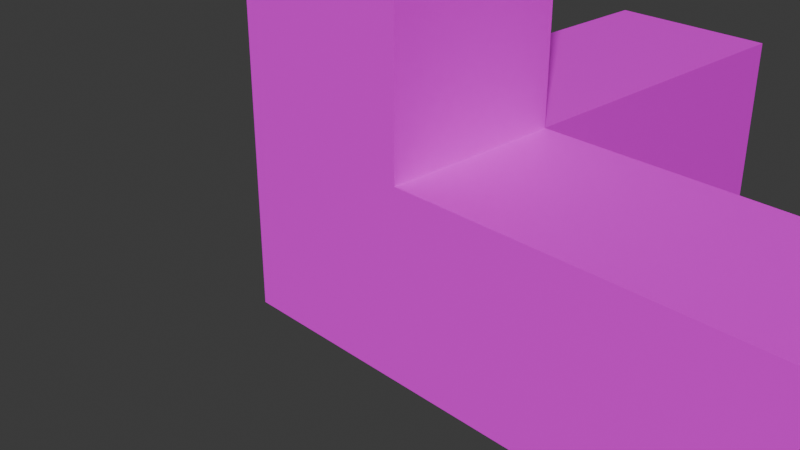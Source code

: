 # Source: axisPlus.blend  (saved by Blender 4.1.24; exported with 4.5.12 LTS)
import bpy
from mathutils import Matrix  # noqa: F401  (used for matrix-valued properties, if any)

bpy.ops.wm.read_factory_settings(use_empty=True)
scene = bpy.context.scene
scene.name = 'Scene'

# ---- collections
col_collection = bpy.data.collections.new('Collection'); scene.collection.children.link(col_collection)

# ---- images (referenced by path relative to the original .blend; pixels are not part of the script)
import os
ASSET_DIR = os.environ.get("B2B_ASSET_DIR", "")  # directory of the original .blend (textures are referenced by path, not embedded)
HERE = os.path.dirname(os.path.abspath(__file__))  # packed textures are extracted next to this script under _unpacked/

def load_image(name, relpath, width, height, colorspace="sRGB"):
    """Load a texture the original file referenced (path relative to the .blend, or extracted next to this script)."""
    p = next((c for c in (os.path.join(HERE, relpath), os.path.join(ASSET_DIR, relpath)) if relpath and os.path.exists(c)), "")
    if p:
        img = bpy.data.images.load(p, check_existing=True)
        img.name = name
    else:  # same state as the original file: an image datablock whose file is absent (Cycles renders it pink)
        img = bpy.data.images.new(name, width, height)
        img.source = "FILE"
        img.filepath = "//" + (relpath or name)
    img.colorspace_settings.name = colorspace
    return img
img_balltexture_png = load_image('ballTexture.png', 'ballTexture.png', 1024, 1024, 'sRGB')
img_uvchecker_png = load_image('uvChecker.png', 'uvChecker.png', 1024, 1024, 'sRGB')
img_axisplus_png = load_image('axisPlus.png', 'axisPlus.png', 1024, 1024, 'sRGB')

# ---- materials (node trees are filled in below, after node groups)
mat_material_0 = bpy.data.materials.new('Material_0')
mat_material_0.alpha_threshold = 0.05
mat_material_0.use_transparent_shadow = False
mat_material_001 = bpy.data.materials.new('Material.001')
mat_material_001.use_transparent_shadow = False
mat_x = bpy.data.materials.new('マテリアル')
mat_x.use_transparent_shadow = False

# ---- material node trees
mat_material_0.use_nodes = True; mat_material_0.node_tree.nodes.clear()
_N = mat_material_0.node_tree.nodes; _L = mat_material_0.node_tree.links
n0 = _N.new('ShaderNodeBsdfPrincipled'); n0.name = 'プリンシプルBSDF'; n0.location = (10, 300)
n0.inputs[2].default_value = 1.0
n0.inputs[20].default_value = 0.0
n1 = _N.new('ShaderNodeOutputMaterial'); n1.name = 'マテリアル出力'; n1.location = (300, 300)
n2 = _N.new('ShaderNodeTexImage'); n2.name = '画像テクスチャ'; n2.location = (-440, 210)
n2.label = 'BASE COLOR'
n2.image = img_balltexture_png
n2.interpolation = 'Closest'
n2.extension = 'EXTEND'
_L.new(n0.outputs[0], n1.inputs[0])
_L.new(n2.outputs[1], n0.inputs[4])
_L.new(n2.outputs[0], n0.inputs[0])
n1.is_active_output = True
mat_material_001.use_nodes = True; mat_material_001.node_tree.nodes.clear()
_N = mat_material_001.node_tree.nodes; _L = mat_material_001.node_tree.links
n0 = _N.new('ShaderNodeBsdfPrincipled'); n0.name = 'Principled BSDF'; n0.location = (10, 300)
n0.distribution = 'GGX'
n0.subsurface_method = 'RANDOM_WALK_SKIN'
n0.inputs[3].default_value = 1.45
n0.inputs[27].default_value = (0.0, 0.0, 0.0, 1.0)
n0.inputs[28].default_value = 1.0
n1 = _N.new('ShaderNodeOutputMaterial'); n1.name = 'Material Output'; n1.location = (300, 300)
n2 = _N.new('ShaderNodeTexImage'); n2.name = 'Image Texture'; n2.location = (-280, 280)
n2.image = img_uvchecker_png
_L.new(n0.outputs[0], n1.inputs[0])
_L.new(n2.outputs[0], n0.inputs[0])
n1.is_active_output = True
mat_x.use_nodes = True; mat_x.node_tree.nodes.clear()
_N = mat_x.node_tree.nodes; _L = mat_x.node_tree.links
n0 = _N.new('ShaderNodeBsdfPrincipled'); n0.name = 'プリンシプルBSDF'; n0.location = (10, 300)
n1 = _N.new('ShaderNodeOutputMaterial'); n1.name = 'マテリアル出力'; n1.location = (300, 300)
n2 = _N.new('ShaderNodeTexImage'); n2.name = '画像テクスチャ'; n2.location = (-280, 275)
n2.image = img_axisplus_png
_L.new(n0.outputs[0], n1.inputs[0])
_L.new(n2.outputs[0], n0.inputs[0])
n1.is_active_output = True

# ---- world
world_world = bpy.data.worlds.new('World'); scene.world = world_world
world_world.use_nodes = True; world_world.node_tree.nodes.clear()
_N = world_world.node_tree.nodes; _L = world_world.node_tree.links
n0 = _N.new('ShaderNodeOutputWorld'); n0.name = 'World Output'; n0.location = (300, 300)
n1 = _N.new('ShaderNodeBackground'); n1.name = 'Background'; n1.location = (10, 300)
n1.inputs[0].default_value = (0.05088, 0.05088, 0.05088, 1.0)
_L.new(n1.outputs[0], n0.inputs[0])
n0.is_active_output = True
world_world.color = (0.05088, 0.05088, 0.05088)
world_world.use_sun_shadow = False
world_world.sun_shadow_jitter_overblur = 0.0

# ---- cameras
cam_camera = bpy.data.cameras.new('Camera')
cam_camera.clip_end = 100.0
cam_camera.ortho_scale = 7.314

# ---- meshes
me_mesh_0 = bpy.data.meshes.new('Mesh_0')
me_mesh_0.from_pydata([(0.09549, -0.2939, 0.4045), (0.25, -0.1816, 0.4045), (0.0, 0.0, 0.5), (0.1545, -0.4755, 0.1545), (0.4045, -0.2939, 0.1545), (0.09549, -0.2939, 0.4045), (0.25, -0.1816, 0.4045), (0.1545, -0.4755, 0.03299), (0.4045, -0.2939, 0.03299), (0.1545, -0.4755, 0.1545), (0.4045, -0.2939, 0.1545), (0.25, -0.1816, 0.4045), (0.309, -1.892e-17, 0.4045), (0.0, 0.0, 0.5), (0.4045, -0.2939, 0.1545), (0.5, -3.062e-17, 0.1545), (0.25, -0.1816, 0.4045), (0.309, -1.892e-17, 0.4045), (0.4045, -0.2939, 0.03299), (0.5, -3.062e-17, 0.03299), (0.4045, -0.2939, 0.1545), (0.5, -3.062e-17, 0.1545), (0.309, -1.892e-17, 0.4045), (0.25, 0.1816, 0.4045), (0.0, 0.0, 0.5), (0.5, -3.062e-17, 0.1545), (0.4045, 0.2939, 0.1545), (0.309, -1.892e-17, 0.4045), (0.25, 0.1816, 0.4045), (0.5, -3.062e-17, 0.03299), (0.4045, 0.2939, 0.03299), (0.5, -3.062e-17, 0.1545), (0.4045, 0.2939, 0.1545), (0.25, 0.1816, 0.4045), (0.09549, 0.2939, 0.4045), (0.0, 0.0, 0.5), (0.4045, 0.2939, 0.1545), (0.1545, 0.4755, 0.1545), (0.25, 0.1816, 0.4045), (0.09549, 0.2939, 0.4045), (0.4045, 0.2939, 0.03299), (0.1545, 0.4755, 0.03299), (0.4045, 0.2939, 0.1545), (0.1545, 0.4755, 0.1545), (0.09549, 0.2939, 0.4045), (-0.09549, 0.2939, 0.4045), (0.0, 0.0, 0.5), (0.1545, 0.4755, 0.1545), (-0.1545, 0.4755, 0.1545), (0.09549, 0.2939, 0.4045), (-0.09549, 0.2939, 0.4045), (0.1545, 0.4755, 0.03299), (-0.1545, 0.4755, 0.03299), (0.1545, 0.4755, 0.1545), (-0.1545, 0.4755, 0.1545), (-0.09549, 0.2939, 0.4045), (-0.25, 0.1816, 0.4045), (0.0, 0.0, 0.5), (-0.1545, 0.4755, 0.1545), (-0.4045, 0.2939, 0.1545), (-0.09549, 0.2939, 0.4045), (-0.25, 0.1816, 0.4045), (-0.1545, 0.4755, 0.03299), (-0.4045, 0.2939, 0.03299), (-0.1545, 0.4755, 0.1545), (-0.4045, 0.2939, 0.1545), (-0.25, 0.1816, 0.4045), (-0.309, 5.677e-17, 0.4045), (0.0, 0.0, 0.5), (-0.4045, 0.2939, 0.1545), (-0.5, 9.185e-17, 0.1545), (-0.25, 0.1816, 0.4045), (-0.309, 5.677e-17, 0.4045), (-0.4045, 0.2939, 0.03299), (-0.5, 9.185e-17, 0.03299), (-0.4045, 0.2939, 0.1545), (-0.5, 9.185e-17, 0.1545), (-0.309, 5.677e-17, 0.4045), (-0.25, -0.1816, 0.4045), (0.0, 0.0, 0.5), (-0.5, 9.185e-17, 0.1545), (-0.4045, -0.2939, 0.1545), (-0.309, 5.677e-17, 0.4045), (-0.25, -0.1816, 0.4045), (-0.5, 9.185e-17, 0.03299), (-0.4045, -0.2939, 0.03299), (-0.5, 9.185e-17, 0.1545), (-0.4045, -0.2939, 0.1545), (-0.25, -0.1816, 0.4045), (-0.09549, -0.2939, 0.4045), (0.0, 0.0, 0.5), (-0.4045, -0.2939, 0.1545), (-0.1545, -0.4755, 0.1545), (-0.25, -0.1816, 0.4045), (-0.09549, -0.2939, 0.4045), (-0.4045, -0.2939, 0.03299), (-0.1545, -0.4755, 0.03299), (-0.4045, -0.2939, 0.1545), (-0.1545, -0.4755, 0.1545), (-0.09549, -0.2939, 0.4045), (0.09549, -0.2939, 0.4045), (0.0, 0.0, 0.5), (-0.1545, -0.4755, 0.1545), (0.1545, -0.4755, 0.1545), (-0.09549, -0.2939, 0.4045), (0.09549, -0.2939, 0.4045), (-0.1545, -0.4755, 0.03299), (0.1545, -0.4755, 0.03299), (-0.1545, -0.4755, 0.1545), (0.1545, -0.4755, 0.1545), (0.1545, 0.4755, 0.03299), (0.4045, 0.2939, 0.03299), (0.5, -3.062e-17, 0.03299), (0.4045, -0.2939, 0.03299), (0.4045, -0.2939, 0.03299), (0.1545, -0.4755, 0.03299), (-0.1545, -0.4755, 0.03299), (-0.4045, -0.2939, 0.03299), (-0.4045, -0.2939, 0.03299), (-0.5, 9.185e-17, 0.03299), (-0.4045, 0.2939, 0.03299), (-0.1545, 0.4755, 0.03299), (-0.1545, 0.4755, 0.03299), (0.1545, 0.4755, 0.03299), (0.4045, -0.2939, 0.03299), (-0.4045, -0.2939, 0.03299)], [], [(0, 1, 2), (5, 3, 4), (5, 4, 6), (9, 7, 8), (9, 8, 10), (11, 12, 13), (16, 14, 15), (16, 15, 17), (20, 18, 19), (20, 19, 21), (22, 23, 24), (27, 25, 26), (27, 26, 28), (31, 29, 30), (31, 30, 32), (33, 34, 35), (38, 36, 37), (38, 37, 39), (42, 40, 41), (42, 41, 43), (44, 45, 46), (49, 47, 48), (49, 48, 50), (53, 51, 52), (53, 52, 54), (55, 56, 57), (60, 58, 59), (60, 59, 61), (64, 62, 63), (64, 63, 65), (66, 67, 68), (71, 69, 70), (71, 70, 72), (75, 73, 74), (75, 74, 76), (77, 78, 79), (82, 80, 81), (82, 81, 83), (86, 84, 85), (86, 85, 87), (88, 89, 90), (93, 91, 92), (93, 92, 94), (97, 95, 96), (97, 96, 98), (99, 100, 101), (104, 102, 103), (104, 103, 105), (108, 106, 107), (108, 107, 109), (110, 111, 112), (110, 112, 113), (114, 115, 116), (114, 116, 117), (118, 119, 120), (118, 120, 121), (122, 123, 124), (122, 124, 125)])
me_mesh_0.polygons.foreach_set('use_smooth', [0, 0, 0, 0, 0, 0, 0, 0, 0, 0, 0, 0, 0, 0, 0, 0, 0, 0, 0, 0, 0, 1, 0, 0, 0, 0, 0, 0, 0, 0, 0, 0, 0, 0, 0, 0, 0, 0, 0, 0, 0, 0, 0, 0, 0, 0, 1, 0, 0, 0, 0, 0, 0, 0, 0, 0, 0, 0])
_uv = me_mesh_0.uv_layers.new(name='UVMap')
_uv.uv.foreach_set('vector', [0.09026, 0.6181, 0.05512, 0.5858, 0.125, 0.5451, 0.1431, 0.3125, 0.1009, 0.2461, 0.1727, 0.2177, 0.1431, 0.3125, 0.1727, 0.2177, 0.1875, 0.2949, 0.6875, 0.9227, 0.6875, 0.8924, 0.7648, 0.8924, 0.6875, 0.9227, 0.7648, 0.8924, 0.7648, 0.9227, 0.05512, 0.5858, 0.04435, 0.5393, 0.125, 0.5451, 0.1875, 0.2949, 0.1727, 0.2177, 0.25, 0.2177, 0.1875, 0.2949, 0.25, 0.2177, 0.2352, 0.2949, 0.1875, 0.3602, 0.1875, 0.3299, 0.2648, 0.3299, 0.1875, 0.3602, 0.2648, 0.3299, 0.2648, 0.3602, 0.04435, 0.5393, 0.0617, 0.4948, 0.125, 0.5451, 0.2795, 0.4375, 0.2648, 0.3602, 0.342, 0.3602, 0.2795, 0.4375, 0.342, 0.3602, 0.3273, 0.4375, 0.2648, 0.3602, 0.2648, 0.3299, 0.342, 0.3299, 0.2648, 0.3602, 0.342, 0.3299, 0.342, 0.3602, 0.0617, 0.4948, 0.1011, 0.4679, 0.125, 0.5451, 0.0617, 0.4948, 0.005939, 0.4393, 0.06972, 0.3958, 0.0617, 0.4948, 0.06972, 0.3958, 0.1011, 0.4679, 0.342, 0.3602, 0.342, 0.3299, 0.4193, 0.3299, 0.342, 0.3602, 0.4193, 0.3299, 0.4193, 0.3602, 0.1011, 0.4679, 0.1489, 0.4679, 0.125, 0.5451, 0.2808, 1.0, 0.2661, 0.9227, 0.3433, 0.9227, 0.2808, 1.0, 0.3433, 0.9227, 0.3286, 1.0, 0.2661, 0.9227, 0.2661, 0.8924, 0.3433, 0.8924, 0.2661, 0.9227, 0.3433, 0.8924, 0.3433, 0.9227, 0.1489, 0.4679, 0.1883, 0.4948, 0.125, 0.5451, 0.1489, 0.4679, 0.1803, 0.3958, 0.2441, 0.4393, 0.1489, 0.4679, 0.2441, 0.4393, 0.1883, 0.4948, 0.4688, 0.6406, 0.4688, 0.6094, 0.5469, 0.6094, 0.4688, 0.6406, 0.5469, 0.6094, 0.5469, 0.6406, 0.1883, 0.4948, 0.2056, 0.5393, 0.125, 0.5451, 0.01562, 0.7344, 0.0008719, 0.6562, 0.07812, 0.6562, 0.01562, 0.7344, 0.07812, 0.6562, 0.06337, 0.7344, 0.5625, 0.329, 0.5625, 0.2986, 0.6398, 0.2986, 0.5625, 0.329, 0.6398, 0.2986, 0.6398, 0.329, 0.2056, 0.5393, 0.1949, 0.5858, 0.125, 0.5451, 0.6545, 0.4062, 0.6398, 0.329, 0.717, 0.329, 0.6545, 0.4062, 0.717, 0.329, 0.7023, 0.4062, 0.6398, 0.329, 0.6398, 0.2986, 0.717, 0.2986, 0.6398, 0.329, 0.717, 0.2986, 0.717, 0.329, 0.1949, 0.5858, 0.1597, 0.6181, 0.125, 0.5451, 0.4835, 0.7656, 0.4688, 0.6884, 0.546, 0.6884, 0.4835, 0.7656, 0.546, 0.6884, 0.5312, 0.7656, 0.4688, 0.6884, 0.4688, 0.658, 0.546, 0.658, 0.4688, 0.6884, 0.546, 0.658, 0.546, 0.6884, 0.1375, 0.625, 0.09026, 0.6181, 0.125, 0.5451, 0.625, 1.0, 0.6102, 0.9227, 0.6875, 0.9227, 0.625, 1.0, 0.6875, 0.9227, 0.6727, 1.0, 0.6102, 0.9227, 0.6102, 0.8924, 0.6875, 0.8924, 0.6102, 0.9227, 0.6875, 0.8924, 0.6875, 0.9227, 0.1636, 0.75, 0.2261, 0.7954, 0.25, 0.8689, 0.1636, 0.75, 0.25, 0.8689, 0.2261, 0.9424, 0.2261, 0.9424, 0.1636, 0.9878, 0.08637, 0.9878, 0.2261, 0.9424, 0.08637, 0.9878, 0.02387, 0.9424, 0.02387, 0.9424, 0.0, 0.8689, 0.02387, 0.7954, 0.02387, 0.9424, 0.02387, 0.7954, 0.08637, 0.75, 0.08637, 0.75, 0.1636, 0.75, 0.2261, 0.9424, 0.08637, 0.75, 0.2261, 0.9424, 0.02387, 0.9424])
me_mesh_0.materials.append(mat_material_0)
me_mesh_0.update()
me_mesh_0.normals_split_custom_set([tuple(v) for v in zip(*[iter([0.1816, -0.25, 0.9511, 0.1816, -0.25, 0.9511, 0.1816, -0.25, 0.9511, 0.4755, -0.6545, 0.5878, 0.4755, -0.6545, 0.5878, 0.4755, -0.6545, 0.5878, 0.4755, -0.6545, 0.5878, 0.4755, -0.6545, 0.5878, 0.4755, -0.6545, 0.5878, 0.5878, -0.809, 0.0, 0.5878, -0.809, 0.0, 0.5878, -0.809, 0.0, 0.5878, -0.809, 0.0, 0.5878, -0.809, 0.0, 0.5878, -0.809, 0.0, 0.2939, -0.09549, 0.9511, 0.2939, -0.09549, 0.9511, 0.2939, -0.09549, 0.9511, 0.7694, -0.25, 0.5878, 0.7694, -0.25, 0.5878, 0.7694, -0.25, 0.5878, 0.7694, -0.25, 0.5878, 0.7694, -0.25, 0.5878, 0.7694, -0.25, 0.5878, 0.9511, -0.309, 0.0, 0.9511, -0.309, 0.0, 0.9511, -0.309, 0.0, 0.9511, -0.309, 0.0, 0.9511, -0.309, 0.0, 0.9511, -0.309, 0.0, 0.2939, 0.09549, 0.9511, 0.2939, 0.09549, 0.9511, 0.2939, 0.09549, 0.9511, 0.7694, 0.25, 0.5878, 0.7694, 0.25, 0.5878, 0.7694, 0.25, 0.5878, 0.7694, 0.25, 0.5878, 0.7694, 0.25, 0.5878, 0.7694, 0.25, 0.5878, 0.9511, 0.309, 0.0, 0.9511, 0.309, 0.0, 0.9511, 0.309, 0.0, 0.9511, 0.309, 0.0, 0.9511, 0.309, 0.0, 0.9511, 0.309, 0.0, 0.1816, 0.25, 0.9511, 0.1816, 0.25, 0.9511, 0.1816, 0.25, 0.9511, 0.4755, 0.6545, 0.5878, 0.4755, 0.6545, 0.5878, 0.4755, 0.6545, 0.5878, 0.4755, 0.6545, 0.5878, 0.4755, 0.6545, 0.5878, 0.4755, 0.6545, 0.5878, 0.5878, 0.809, 0.0, 0.5878, 0.809, 0.0, 0.5878, 0.809, 0.0, 0.5878, 0.809, 0.0, 0.5878, 0.809, 0.0, 0.5878, 0.809, 0.0, 0.0, 0.309, 0.9511, 0.0, 0.309, 0.9511, 0.0, 0.309, 0.9511, 0.0, 0.809, 0.5878, 0.0, 0.809, 0.5878, 0.0, 0.809, 0.5878, 0.0, 0.809, 0.5878, 0.0, 0.809, 0.5878, 0.0, 0.809, 0.5878, 0.0, 1.0, 0.0, 0.0, 1.0, 0.0, 0.0, 1.0, 0.0, 0.0, 1.0, 0.0, 0.0, 1.0, 0.0, 0.0, 1.0, 0.0, -0.1816, 0.25, 0.9511, -0.1816, 0.25, 0.9511, -0.1816, 0.25, 0.9511, -0.4755, 0.6545, 0.5878, -0.4755, 0.6545, 0.5878, -0.4755, 0.6545, 0.5878, -0.4755, 0.6545, 0.5878, -0.4755, 0.6545, 0.5878, -0.4755, 0.6545, 0.5878, -0.5878, 0.809, 0.0, -0.5878, 0.809, 0.0, -0.5878, 0.809, 0.0, -0.5878, 0.809, 0.0, -0.5878, 0.809, 0.0, -0.5878, 0.809, 0.0, -0.2939, 0.09549, 0.9511, -0.2939, 0.09549, 0.9511, -0.2939, 0.09549, 0.9511, -0.7694, 0.25, 0.5878, -0.7694, 0.25, 0.5878, -0.7694, 0.25, 0.5878, -0.7694, 0.25, 0.5878, -0.7694, 0.25, 0.5878, -0.7694, 0.25, 0.5878, -0.9511, 0.309, 0.0, -0.9511, 0.309, 0.0, -0.9511, 0.309, 0.0, -0.9511, 0.309, 0.0, -0.9511, 0.309, 0.0, -0.9511, 0.309, 0.0, -0.2939, -0.09549, 0.9511, -0.2939, -0.09549, 0.9511, -0.2939, -0.09549, 0.9511, -0.7694, -0.25, 0.5878, -0.7694, -0.25, 0.5878, -0.7694, -0.25, 0.5878, -0.7694, -0.25, 0.5878, -0.7694, -0.25, 0.5878, -0.7694, -0.25, 0.5878, -0.9511, -0.309, 0.0, -0.9511, -0.309, 0.0, -0.9511, -0.309, 0.0, -0.9511, -0.309, 0.0, -0.9511, -0.309, 0.0, -0.9511, -0.309, 0.0, -0.1816, -0.25, 0.9511, -0.1816, -0.25, 0.9511, -0.1816, -0.25, 0.9511, -0.4755, -0.6545, 0.5878, -0.4755, -0.6545, 0.5878, -0.4755, -0.6545, 0.5878, -0.4755, -0.6545, 0.5878, -0.4755, -0.6545, 0.5878, -0.4755, -0.6545, 0.5878, -0.5878, -0.809, 0.0, -0.5878, -0.809, 0.0, -0.5878, -0.809, 0.0, -0.5878, -0.809, 0.0, -0.5878, -0.809, 0.0, -0.5878, -0.809, 0.0, 0.0, -0.309, 0.9511, 0.0, -0.309, 0.9511, 0.0, -0.309, 0.9511, 0.0, -0.809, 0.5878, 0.0, -0.809, 0.5878, 0.0, -0.809, 0.5878, 0.0, -0.809, 0.5878, 0.0, -0.809, 0.5878, 0.0, -0.809, 0.5878, 0.0, -1.0, 0.0, 0.0, -1.0, 0.0, 0.0, -1.0, 0.0, 0.0, -1.0, 0.0, 0.0, -1.0, 0.0, 0.0, -1.0, 0.0, 3.319e-08, 0.0, -1.0, 3.319e-08, 0.0, -1.0, 3.319e-08, 0.0, -1.0, 1.268e-08, 0.0, -1.0, 1.268e-08, 0.0, -1.0, 1.268e-08, 0.0, -1.0, 0.0, 0.0, -1.0, 0.0, 0.0, -1.0, 0.0, 0.0, -1.0, 0.0, 0.0, -1.0, 0.0, 0.0, -1.0, 0.0, 0.0, -1.0, 0.0, 0.0, -1.0, 0.0, 0.0, -1.0, 0.0, 0.0, -1.0, -2.535e-08, 0.0, -1.0, -2.535e-08, 0.0, -1.0, -2.535e-08, 0.0, -1.0, 0.0, 0.0, -1.0, 0.0, 0.0, -1.0, 0.0, 0.0, -1.0, 0.0, 0.0, -1.0, 0.0, 0.0, -1.0, 0.0, 0.0, -1.0])] * 3)])
me_mesh_1 = bpy.data.meshes.new('Mesh_1')
me_mesh_1.from_pydata([(0.25, -0.1816, -0.4045), (0.09549, -0.2939, -0.4045), (0.0, 0.0, -0.5), (0.4045, -0.2939, -0.1545), (0.1545, -0.4755, -0.1545), (0.09549, -0.2939, -0.4045), (0.25, -0.1816, -0.4045), (0.4045, -0.2939, -0.03299), (0.1545, -0.4755, -0.03299), (0.1545, -0.4755, -0.1545), (0.4045, -0.2939, -0.1545), (0.309, -1.892e-17, -0.4045), (0.25, -0.1816, -0.4045), (0.0, 0.0, -0.5), (0.5, -3.062e-17, -0.1545), (0.4045, -0.2939, -0.1545), (0.25, -0.1816, -0.4045), (0.309, -1.892e-17, -0.4045), (0.5, -3.062e-17, -0.03299), (0.4045, -0.2939, -0.03299), (0.4045, -0.2939, -0.1545), (0.5, -3.062e-17, -0.1545), (0.25, 0.1816, -0.4045), (0.309, -1.892e-17, -0.4045), (0.0, 0.0, -0.5), (0.4045, 0.2939, -0.1545), (0.5, -3.062e-17, -0.1545), (0.309, -1.892e-17, -0.4045), (0.25, 0.1816, -0.4045), (0.4045, 0.2939, -0.03299), (0.5, -3.062e-17, -0.03299), (0.5, -3.062e-17, -0.1545), (0.4045, 0.2939, -0.1545), (0.09549, 0.2939, -0.4045), (0.25, 0.1816, -0.4045), (0.0, 0.0, -0.5), (0.1545, 0.4755, -0.1545), (0.4045, 0.2939, -0.1545), (0.25, 0.1816, -0.4045), (0.09549, 0.2939, -0.4045), (0.1545, 0.4755, -0.03299), (0.4045, 0.2939, -0.03299), (0.4045, 0.2939, -0.1545), (0.1545, 0.4755, -0.1545), (-0.09549, 0.2939, -0.4045), (0.09549, 0.2939, -0.4045), (0.0, 0.0, -0.5), (-0.1545, 0.4755, -0.1545), (0.1545, 0.4755, -0.1545), (0.09549, 0.2939, -0.4045), (-0.09549, 0.2939, -0.4045), (-0.1545, 0.4755, -0.03299), (0.1545, 0.4755, -0.03299), (0.1545, 0.4755, -0.1545), (-0.1545, 0.4755, -0.1545), (-0.25, 0.1816, -0.4045), (-0.09549, 0.2939, -0.4045), (0.0, 0.0, -0.5), (-0.4045, 0.2939, -0.1545), (-0.1545, 0.4755, -0.1545), (-0.09549, 0.2939, -0.4045), (-0.25, 0.1816, -0.4045), (-0.4045, 0.2939, -0.03299), (-0.1545, 0.4755, -0.03299), (-0.1545, 0.4755, -0.1545), (-0.4045, 0.2939, -0.1545), (-0.309, 5.677e-17, -0.4045), (-0.25, 0.1816, -0.4045), (0.0, 0.0, -0.5), (-0.5, 9.185e-17, -0.1545), (-0.4045, 0.2939, -0.1545), (-0.25, 0.1816, -0.4045), (-0.309, 5.677e-17, -0.4045), (-0.5, 9.185e-17, -0.03299), (-0.4045, 0.2939, -0.03299), (-0.4045, 0.2939, -0.1545), (-0.5, 9.185e-17, -0.1545), (-0.25, -0.1816, -0.4045), (-0.309, 5.677e-17, -0.4045), (0.0, 0.0, -0.5), (-0.4045, -0.2939, -0.1545), (-0.5, 9.185e-17, -0.1545), (-0.309, 5.677e-17, -0.4045), (-0.25, -0.1816, -0.4045), (-0.4045, -0.2939, -0.03299), (-0.5, 9.185e-17, -0.03299), (-0.5, 9.185e-17, -0.1545), (-0.4045, -0.2939, -0.1545), (-0.09549, -0.2939, -0.4045), (-0.25, -0.1816, -0.4045), (0.0, 0.0, -0.5), (-0.1545, -0.4755, -0.1545), (-0.4045, -0.2939, -0.1545), (-0.25, -0.1816, -0.4045), (-0.09549, -0.2939, -0.4045), (-0.1545, -0.4755, -0.03299), (-0.4045, -0.2939, -0.03299), (-0.4045, -0.2939, -0.1545), (-0.1545, -0.4755, -0.1545), (0.09549, -0.2939, -0.4045), (-0.09549, -0.2939, -0.4045), (0.0, 0.0, -0.5), (0.1545, -0.4755, -0.1545), (-0.1545, -0.4755, -0.1545), (-0.09549, -0.2939, -0.4045), (0.09549, -0.2939, -0.4045), (0.1545, -0.4755, -0.03299), (-0.1545, -0.4755, -0.03299), (-0.1545, -0.4755, -0.1545), (0.1545, -0.4755, -0.1545), (0.4045, 0.2939, -0.03299), (0.1545, 0.4755, -0.03299), (0.5, -3.062e-17, -0.03299), (0.4045, -0.2939, -0.03299), (0.1545, -0.4755, -0.03299), (0.4045, -0.2939, -0.03299), (-0.1545, -0.4755, -0.03299), (-0.4045, -0.2939, -0.03299), (-0.5, 9.185e-17, -0.03299), (-0.4045, -0.2939, -0.03299), (-0.4045, 0.2939, -0.03299), (-0.1545, 0.4755, -0.03299), (0.1545, 0.4755, -0.03299), (-0.1545, 0.4755, -0.03299), (0.4045, -0.2939, -0.03299), (-0.4045, -0.2939, -0.03299)], [], [(0, 1, 2), (3, 4, 5), (3, 5, 6), (7, 8, 9), (7, 9, 10), (11, 12, 13), (14, 15, 16), (14, 16, 17), (18, 19, 20), (18, 20, 21), (22, 23, 24), (25, 26, 27), (25, 27, 28), (29, 30, 31), (29, 31, 32), (33, 34, 35), (36, 37, 38), (36, 38, 39), (40, 41, 42), (40, 42, 43), (44, 45, 46), (47, 48, 49), (47, 49, 50), (51, 52, 53), (51, 53, 54), (55, 56, 57), (58, 59, 60), (58, 60, 61), (62, 63, 64), (62, 64, 65), (66, 67, 68), (69, 70, 71), (69, 71, 72), (73, 74, 75), (73, 75, 76), (77, 78, 79), (80, 81, 82), (80, 82, 83), (84, 85, 86), (84, 86, 87), (88, 89, 90), (91, 92, 93), (91, 93, 94), (95, 96, 97), (95, 97, 98), (99, 100, 101), (102, 103, 104), (102, 104, 105), (106, 107, 108), (106, 108, 109), (112, 110, 111), (112, 111, 113), (116, 114, 115), (116, 115, 117), (120, 118, 119), (120, 119, 121), (124, 122, 123), (124, 123, 125)])
_uv = me_mesh_1.uv_layers.new(name='UVMap')
_uv.uv.foreach_set('vector', [0.6134, 0.6173, 0.6485, 0.585, 0.6833, 0.658, 0.3438, 0.875, 0.2665, 0.875, 0.2812, 0.7969, 0.3438, 0.875, 0.2812, 0.7969, 0.329, 0.7969, 0.1554, 0.3733, 0.07812, 0.3733, 0.07812, 0.3429, 0.1554, 0.3733, 0.07812, 0.3429, 0.1554, 0.3429, 0.6026, 0.6638, 0.6134, 0.6173, 0.6833, 0.658, 0.3438, 0.2804, 0.2665, 0.2804, 0.2812, 0.2031, 0.3438, 0.2804, 0.2812, 0.2031, 0.329, 0.2031, 0.3438, 0.3108, 0.2665, 0.3108, 0.2665, 0.2804, 0.3438, 0.3108, 0.2665, 0.2804, 0.3438, 0.2804, 0.62, 0.7083, 0.6026, 0.6638, 0.6833, 0.658, 0.7335, 0.5304, 0.6562, 0.5304, 0.671, 0.4531, 0.7335, 0.5304, 0.671, 0.4531, 0.7188, 0.4531, 0.7335, 0.5608, 0.6562, 0.5608, 0.6562, 0.5304, 0.7335, 0.5608, 0.6562, 0.5304, 0.7335, 0.5304, 0.6594, 0.7353, 0.62, 0.7083, 0.6833, 0.658, 0.628, 0.8074, 0.5642, 0.7638, 0.62, 0.7083, 0.628, 0.8074, 0.62, 0.7083, 0.6594, 0.7353, 0.8108, 0.5608, 0.7335, 0.5608, 0.7335, 0.5304, 0.8108, 0.5608, 0.7335, 0.5304, 0.8108, 0.5304, 0.7071, 0.7353, 0.6594, 0.7353, 0.6833, 0.658, 0.5152, 0.3116, 0.4379, 0.3116, 0.4527, 0.2344, 0.5152, 0.3116, 0.4527, 0.2344, 0.5004, 0.2344, 0.5152, 0.342, 0.4379, 0.342, 0.4379, 0.3116, 0.5152, 0.342, 0.4379, 0.3116, 0.5152, 0.3116, 0.7466, 0.7083, 0.7071, 0.7353, 0.6833, 0.658, 0.6094, 0.2491, 0.5321, 0.2491, 0.5469, 0.1719, 0.6094, 0.2491, 0.5469, 0.1719, 0.5946, 0.1719, 0.6094, 0.2795, 0.5321, 0.2795, 0.5321, 0.2491, 0.6094, 0.2795, 0.5321, 0.2491, 0.6094, 0.2491, 0.7639, 0.6638, 0.7466, 0.7083, 0.6833, 0.658, 0.1719, 0.7344, 0.09462, 0.7344, 0.1094, 0.6562, 0.1719, 0.7344, 0.1094, 0.6562, 0.1571, 0.6562, 0.6866, 0.8733, 0.6094, 0.8733, 0.6094, 0.8429, 0.6866, 0.8733, 0.6094, 0.8429, 0.6866, 0.8429, 0.7531, 0.6173, 0.7639, 0.6638, 0.6833, 0.658, 0.7639, 0.8429, 0.6866, 0.8429, 0.7014, 0.7656, 0.7639, 0.8429, 0.7014, 0.7656, 0.7491, 0.7656, 0.7639, 0.8733, 0.6866, 0.8733, 0.6866, 0.8429, 0.7639, 0.8733, 0.6866, 0.8429, 0.7639, 0.8429, 0.718, 0.585, 0.7531, 0.6173, 0.6833, 0.658, 0.7023, 0.2491, 0.625, 0.2491, 0.6398, 0.1719, 0.7023, 0.2491, 0.6398, 0.1719, 0.6875, 0.1719, 0.7023, 0.2795, 0.625, 0.2795, 0.625, 0.2491, 0.7023, 0.2795, 0.625, 0.2491, 0.7023, 0.2491, 0.6708, 0.5781, 0.718, 0.585, 0.6833, 0.658, 0.07812, 0.3429, 0.0008719, 0.3429, 0.01562, 0.2656, 0.07812, 0.3429, 0.01562, 0.2656, 0.06337, 0.2656, 0.07812, 0.3733, 0.0008719, 0.3733, 0.0008719, 0.3429, 0.07812, 0.3733, 0.0008719, 0.3429, 0.07812, 0.3429, 0.4531, 0.6624, 0.4293, 0.7358, 0.3668, 0.7812, 0.4531, 0.6624, 0.3668, 0.7812, 0.4293, 0.5889, 0.2895, 0.5435, 0.3668, 0.5435, 0.4293, 0.5889, 0.2895, 0.5435, 0.4293, 0.5889, 0.227, 0.5889, 0.227, 0.7358, 0.2031, 0.6624, 0.227, 0.5889, 0.227, 0.7358, 0.227, 0.5889, 0.2895, 0.7812, 0.4293, 0.5889, 0.3668, 0.7812, 0.2895, 0.7812, 0.4293, 0.5889, 0.2895, 0.7812, 0.227, 0.5889])
me_mesh_1.materials.append(mat_material_0)
me_mesh_1.update()
me_mesh_1.normals_split_custom_set([tuple(v) for v in zip(*[iter([0.1816, -0.25, -0.9511, 0.1816, -0.25, -0.9511, 0.1816, -0.25, -0.9511, 0.4755, -0.6545, -0.5878, 0.4755, -0.6545, -0.5878, 0.4755, -0.6545, -0.5878, 0.4755, -0.6545, -0.5878, 0.4755, -0.6545, -0.5878, 0.4755, -0.6545, -0.5878, 0.5878, -0.809, 0.0, 0.5878, -0.809, 0.0, 0.5878, -0.809, 0.0, 0.5878, -0.809, 0.0, 0.5878, -0.809, 0.0, 0.5878, -0.809, 0.0, 0.2939, -0.09549, -0.9511, 0.2939, -0.09549, -0.9511, 0.2939, -0.09549, -0.9511, 0.7694, -0.25, -0.5878, 0.7694, -0.25, -0.5878, 0.7694, -0.25, -0.5878, 0.7694, -0.25, -0.5878, 0.7694, -0.25, -0.5878, 0.7694, -0.25, -0.5878, 0.9511, -0.309, 0.0, 0.9511, -0.309, 0.0, 0.9511, -0.309, 0.0, 0.9511, -0.309, 0.0, 0.9511, -0.309, 0.0, 0.9511, -0.309, 0.0, 0.2939, 0.09549, -0.9511, 0.2939, 0.09549, -0.9511, 0.2939, 0.09549, -0.9511, 0.7694, 0.25, -0.5878, 0.7694, 0.25, -0.5878, 0.7694, 0.25, -0.5878, 0.7694, 0.25, -0.5878, 0.7694, 0.25, -0.5878, 0.7694, 0.25, -0.5878, 0.9511, 0.309, 0.0, 0.9511, 0.309, 0.0, 0.9511, 0.309, 0.0, 0.9511, 0.309, 0.0, 0.9511, 0.309, 0.0, 0.9511, 0.309, 0.0, 0.1816, 0.25, -0.9511, 0.1816, 0.25, -0.9511, 0.1816, 0.25, -0.9511, 0.4755, 0.6545, -0.5878, 0.4755, 0.6545, -0.5878, 0.4755, 0.6545, -0.5878, 0.4755, 0.6545, -0.5878, 0.4755, 0.6545, -0.5878, 0.4755, 0.6545, -0.5878, 0.5878, 0.809, 0.0, 0.5878, 0.809, 0.0, 0.5878, 0.809, 0.0, 0.5878, 0.809, 0.0, 0.5878, 0.809, 0.0, 0.5878, 0.809, 0.0, 0.0, 0.309, -0.9511, 0.0, 0.309, -0.9511, 0.0, 0.309, -0.9511, 0.0, 0.809, -0.5878, 0.0, 0.809, -0.5878, 0.0, 0.809, -0.5878, 0.0, 0.809, -0.5878, 0.0, 0.809, -0.5878, 0.0, 0.809, -0.5878, 0.0, 1.0, 0.0, 0.0, 1.0, 0.0, 0.0, 1.0, 0.0, 0.0, 1.0, 0.0, 0.0, 1.0, 0.0, 0.0, 1.0, 0.0, -0.1816, 0.25, -0.9511, -0.1816, 0.25, -0.9511, -0.1816, 0.25, -0.9511, -0.4755, 0.6545, -0.5878, -0.4755, 0.6545, -0.5878, -0.4755, 0.6545, -0.5878, -0.4755, 0.6545, -0.5878, -0.4755, 0.6545, -0.5878, -0.4755, 0.6545, -0.5878, -0.5878, 0.809, 0.0, -0.5878, 0.809, 0.0, -0.5878, 0.809, 0.0, -0.5878, 0.809, 0.0, -0.5878, 0.809, 0.0, -0.5878, 0.809, 0.0, -0.2939, 0.09549, -0.9511, -0.2939, 0.09549, -0.9511, -0.2939, 0.09549, -0.9511, -0.7694, 0.25, -0.5878, -0.7694, 0.25, -0.5878, -0.7694, 0.25, -0.5878, -0.7694, 0.25, -0.5878, -0.7694, 0.25, -0.5878, -0.7694, 0.25, -0.5878, -0.9511, 0.309, 0.0, -0.9511, 0.309, 0.0, -0.9511, 0.309, 0.0, -0.9511, 0.309, 0.0, -0.9511, 0.309, 0.0, -0.9511, 0.309, 0.0, -0.2939, -0.09549, -0.9511, -0.2939, -0.09549, -0.9511, -0.2939, -0.09549, -0.9511, -0.7694, -0.25, -0.5878, -0.7694, -0.25, -0.5878, -0.7694, -0.25, -0.5878, -0.7694, -0.25, -0.5878, -0.7694, -0.25, -0.5878, -0.7694, -0.25, -0.5878, -0.9511, -0.309, 0.0, -0.9511, -0.309, 0.0, -0.9511, -0.309, 0.0, -0.9511, -0.309, 0.0, -0.9511, -0.309, 0.0, -0.9511, -0.309, 0.0, -0.1816, -0.25, -0.9511, -0.1816, -0.25, -0.9511, -0.1816, -0.25, -0.9511, -0.4755, -0.6545, -0.5878, -0.4755, -0.6545, -0.5878, -0.4755, -0.6545, -0.5878, -0.4755, -0.6545, -0.5878, -0.4755, -0.6545, -0.5878, -0.4755, -0.6545, -0.5878, -0.5878, -0.809, 0.0, -0.5878, -0.809, 0.0, -0.5878, -0.809, 0.0, -0.5878, -0.809, 0.0, -0.5878, -0.809, 0.0, -0.5878, -0.809, 0.0, 0.0, -0.309, -0.9511, 0.0, -0.309, -0.9511, 0.0, -0.309, -0.9511, 0.0, -0.809, -0.5878, 0.0, -0.809, -0.5878, 0.0, -0.809, -0.5878, 0.0, -0.809, -0.5878, 0.0, -0.809, -0.5878, 0.0, -0.809, -0.5878, 0.0, -1.0, 0.0, 0.0, -1.0, 0.0, 0.0, -1.0, 0.0, 0.0, -1.0, 0.0, 0.0, -1.0, 0.0, 0.0, -1.0, 0.0, 3.319e-08, 0.0, 1.0, 3.319e-08, 0.0, 1.0, 3.319e-08, 0.0, 1.0, 2.535e-08, 0.0, 1.0, 2.535e-08, 0.0, 1.0, 2.535e-08, 0.0, 1.0, 0.0, 0.0, 1.0, 0.0, 0.0, 1.0, 0.0, 0.0, 1.0, 0.0, 0.0, 1.0, 0.0, 0.0, 1.0, 0.0, 0.0, 1.0, 0.0, 0.0, 1.0, 0.0, 0.0, 1.0, 0.0, 0.0, 1.0, -2.535e-08, 0.0, 1.0, -2.535e-08, 0.0, 1.0, -2.535e-08, 0.0, 1.0, 0.0, 0.0, 1.0, 0.0, 0.0, 1.0, 0.0, 0.0, 1.0, 0.0, 0.0, 1.0, 0.0, 0.0, 1.0, 0.0, 0.0, 1.0])] * 3)])
me_mesh_2 = bpy.data.meshes.new('Mesh_2')
me_mesh_2.from_pydata([(0.3722, -0.2704, 0.0), (0.1422, -0.4375, 0.0), (0.0, 0.0, 0.0), (0.1422, -0.4375, 0.0), (0.3722, -0.2704, 0.0), (0.3722, -0.2704, 0.0625), (0.1422, -0.4375, 0.0625), (0.1422, -0.4375, 0.0625), (0.3722, -0.2704, 0.0625), (0.0, 0.0, 0.0625), (0.46, -2.817e-17, 0.0), (0.3722, -0.2704, 0.0), (0.0, 0.0, 0.0), (0.3722, -0.2704, 0.0), (0.46, -2.817e-17, 0.0), (0.46, -2.817e-17, 0.0625), (0.3722, -0.2704, 0.0625), (0.3722, -0.2704, 0.0625), (0.46, -2.817e-17, 0.0625), (0.0, 0.0, 0.0625), (0.3722, 0.2704, 0.0), (0.46, -2.817e-17, 0.0), (0.0, 0.0, 0.0), (0.46, -2.817e-17, 0.0), (0.3722, 0.2704, 0.0), (0.3722, 0.2704, 0.0625), (0.46, -2.817e-17, 0.0625), (0.46, -2.817e-17, 0.0625), (0.3722, 0.2704, 0.0625), (0.0, 0.0, 0.0625), (0.1422, 0.4375, 0.0), (0.3722, 0.2704, 0.0), (0.0, 0.0, 0.0), (0.3722, 0.2704, 0.0), (0.1422, 0.4375, 0.0), (0.1422, 0.4375, 0.0625), (0.3722, 0.2704, 0.0625), (0.3722, 0.2704, 0.0625), (0.1422, 0.4375, 0.0625), (0.0, 0.0, 0.0625), (-0.1422, 0.4375, 0.0), (0.1422, 0.4375, 0.0), (0.0, 0.0, 0.0), (0.1422, 0.4375, 0.0), (-0.1422, 0.4375, 0.0), (-0.1422, 0.4375, 0.0625), (0.1422, 0.4375, 0.0625), (0.1422, 0.4375, 0.0625), (-0.1422, 0.4375, 0.0625), (0.0, 0.0, 0.0625), (-0.3722, 0.2704, 0.0), (-0.1422, 0.4375, 0.0), (0.0, 0.0, 0.0), (-0.1422, 0.4375, 0.0), (-0.3722, 0.2704, 0.0), (-0.3722, 0.2704, 0.0625), (-0.1422, 0.4375, 0.0625), (-0.1422, 0.4375, 0.0625), (-0.3722, 0.2704, 0.0625), (0.0, 0.0, 0.0625), (-0.46, 8.45e-17, 0.0), (-0.3722, 0.2704, 0.0), (0.0, 0.0, 0.0), (-0.3722, 0.2704, 0.0), (-0.46, 8.45e-17, 0.0), (-0.46, 8.45e-17, 0.0625), (-0.3722, 0.2704, 0.0625), (-0.3722, 0.2704, 0.0625), (-0.46, 8.45e-17, 0.0625), (0.0, 0.0, 0.0625), (-0.3722, -0.2704, 0.0), (-0.46, 8.45e-17, 0.0), (0.0, 0.0, 0.0), (-0.46, 8.45e-17, 0.0), (-0.3722, -0.2704, 0.0), (-0.3722, -0.2704, 0.0625), (-0.46, 8.45e-17, 0.0625), (-0.46, 8.45e-17, 0.0625), (-0.3722, -0.2704, 0.0625), (0.0, 0.0, 0.0625), (-0.1422, -0.4375, 0.0), (-0.3722, -0.2704, 0.0), (0.0, 0.0, 0.0), (-0.3722, -0.2704, 0.0), (-0.1422, -0.4375, 0.0), (-0.1422, -0.4375, 0.0625), (-0.3722, -0.2704, 0.0625), (-0.3722, -0.2704, 0.0625), (-0.1422, -0.4375, 0.0625), (0.0, 0.0, 0.0625), (0.1422, -0.4375, 0.0), (-0.1422, -0.4375, 0.0), (0.0, 0.0, 0.0), (-0.1422, -0.4375, 0.0), (0.1422, -0.4375, 0.0), (0.1422, -0.4375, 0.0625), (-0.1422, -0.4375, 0.0625), (-0.1422, -0.4375, 0.0625), (0.1422, -0.4375, 0.0625), (0.0, 0.0, 0.0625)], [], [(0, 1, 2), (3, 4, 5), (3, 5, 6), (7, 8, 9), (10, 11, 12), (13, 14, 15), (13, 15, 16), (17, 18, 19), (20, 21, 22), (23, 24, 25), (23, 25, 26), (27, 28, 29), (30, 31, 32), (33, 34, 35), (33, 35, 36), (37, 38, 39), (40, 41, 42), (43, 44, 45), (43, 45, 46), (47, 48, 49), (50, 51, 52), (53, 54, 55), (53, 55, 56), (57, 58, 59), (60, 61, 62), (63, 64, 65), (63, 65, 66), (67, 68, 69), (70, 71, 72), (73, 74, 75), (73, 75, 76), (77, 78, 79), (80, 81, 82), (83, 84, 85), (83, 85, 86), (87, 88, 89), (90, 91, 92), (93, 94, 95), (93, 95, 96), (97, 98, 99)])
_uv = me_mesh_2.uv_layers.new(name='UVMap')
_uv.uv.foreach_set('vector', [0.5696, 0.9582, 0.5121, 1.0, 0.4766, 0.8906, 0.7812, 0.9844, 0.8523, 0.9844, 0.8523, 1.0, 0.7812, 0.9844, 0.8523, 1.0, 0.7812, 1.0, 0.559, 0.3594, 0.6165, 0.4012, 0.5234, 0.4688, 0.5916, 0.8906, 0.5696, 0.9582, 0.4766, 0.8906, 0.6562, 0.4219, 0.7273, 0.4219, 0.7273, 0.4375, 0.6562, 0.4219, 0.7273, 0.4375, 0.6562, 0.4375, 0.6165, 0.4012, 0.6384, 0.4688, 0.5234, 0.4688, 0.5696, 0.823, 0.5916, 0.8906, 0.4766, 0.8906, 0.7273, 0.4219, 0.7984, 0.4219, 0.7984, 0.4375, 0.7273, 0.4219, 0.7984, 0.4375, 0.7273, 0.4375, 0.6384, 0.4688, 0.6165, 0.5363, 0.5234, 0.4688, 0.5121, 0.7812, 0.5696, 0.823, 0.4766, 0.8906, 0.7984, 0.4219, 0.8695, 0.4219, 0.8695, 0.4375, 0.7984, 0.4219, 0.8695, 0.4375, 0.7984, 0.4375, 0.6165, 0.5363, 0.559, 0.5781, 0.5234, 0.4688, 0.441, 0.7812, 0.5121, 0.7812, 0.4766, 0.8906, 0.7344, 0.2969, 0.8125, 0.2969, 0.8125, 0.3125, 0.7344, 0.2969, 0.8125, 0.3125, 0.7344, 0.3125, 0.559, 0.5781, 0.4879, 0.5781, 0.5234, 0.4688, 0.3835, 0.823, 0.441, 0.7812, 0.4766, 0.8906, 0.7485, 0.3906, 0.8195, 0.3906, 0.8195, 0.4062, 0.7485, 0.3906, 0.8195, 0.4062, 0.7485, 0.4062, 0.4879, 0.5781, 0.4304, 0.5363, 0.5234, 0.4688, 0.3616, 0.8906, 0.3835, 0.823, 0.4766, 0.8906, 0.8195, 0.3906, 0.8906, 0.3906, 0.8906, 0.4062, 0.8195, 0.3906, 0.8906, 0.4062, 0.8195, 0.4062, 0.4304, 0.5363, 0.4084, 0.4688, 0.5234, 0.4688, 0.3835, 0.9582, 0.3616, 0.8906, 0.4766, 0.8906, 0.7031, 0.9531, 0.7742, 0.9531, 0.7742, 0.9688, 0.7031, 0.9531, 0.7742, 0.9688, 0.7031, 0.9688, 0.4084, 0.4688, 0.4304, 0.4012, 0.5234, 0.4688, 0.441, 1.0, 0.3835, 0.9582, 0.4766, 0.8906, 0.7742, 0.9531, 0.8453, 0.9531, 0.8453, 0.9688, 0.7742, 0.9531, 0.8453, 0.9688, 0.7742, 0.9688, 0.4304, 0.4012, 0.4879, 0.3594, 0.5234, 0.4688, 0.5121, 1.0, 0.441, 1.0, 0.4766, 0.8906, 0.7102, 0.9844, 0.7812, 0.9844, 0.7812, 1.0, 0.7102, 0.9844, 0.7812, 1.0, 0.7102, 1.0, 0.4879, 0.3594, 0.559, 0.3594, 0.5234, 0.4688])
me_mesh_2.materials.append(mat_material_0)
me_mesh_2.update()
me_mesh_2.normals_split_custom_set([tuple(v) for v in zip(*[iter([0.0, 0.0, -1.0, 0.0, 0.0, -1.0, 0.0, 0.0, -1.0, 0.5878, -0.809, 0.0, 0.5878, -0.809, 0.0, 0.5878, -0.809, 0.0, 0.5878, -0.809, 0.0, 0.5878, -0.809, 0.0, 0.5878, -0.809, 0.0, 0.0, 0.0, 1.0, 0.0, 0.0, 1.0, 0.0, 0.0, 1.0, 0.0, 0.0, -1.0, 0.0, 0.0, -1.0, 0.0, 0.0, -1.0, 0.9511, -0.309, 0.0, 0.9511, -0.309, 0.0, 0.9511, -0.309, 0.0, 0.9511, -0.309, 0.0, 0.9511, -0.309, 0.0, 0.9511, -0.309, 0.0, -2.831e-17, 0.0, 1.0, -2.831e-17, 0.0, 1.0, -2.831e-17, 0.0, 1.0, 0.0, 0.0, -1.0, 0.0, 0.0, -1.0, 0.0, 0.0, -1.0, 0.9511, 0.309, 0.0, 0.9511, 0.309, 0.0, 0.9511, 0.309, 0.0, 0.9511, 0.309, 0.0, 0.9511, 0.309, 0.0, 0.9511, 0.309, 0.0, 0.0, 0.0, 1.0, 0.0, 0.0, 1.0, 0.0, 0.0, 1.0, 0.0, 0.0, -1.0, 0.0, 0.0, -1.0, 0.0, 0.0, -1.0, 0.5878, 0.809, 0.0, 0.5878, 0.809, 0.0, 0.5878, 0.809, 0.0, 0.5878, 0.809, 0.0, 0.5878, 0.809, 0.0, 0.5878, 0.809, 0.0, 0.0, 0.0, 1.0, 0.0, 0.0, 1.0, 0.0, 0.0, 1.0, 0.0, 0.0, -1.0, 0.0, 0.0, -1.0, 0.0, 0.0, -1.0, 0.0, 1.0, 0.0, 0.0, 1.0, 0.0, 0.0, 1.0, 0.0, 0.0, 1.0, 0.0, 0.0, 1.0, 0.0, 0.0, 1.0, 0.0, 0.0, 0.0, 1.0, 0.0, 0.0, 1.0, 0.0, 0.0, 1.0, 0.0, 0.0, -1.0, 0.0, 0.0, -1.0, 0.0, 0.0, -1.0, -0.5878, 0.809, 0.0, -0.5878, 0.809, 0.0, -0.5878, 0.809, 0.0, -0.5878, 0.809, 0.0, -0.5878, 0.809, 0.0, -0.5878, 0.809, 0.0, 0.0, 0.0, 1.0, 0.0, 0.0, 1.0, 0.0, 0.0, 1.0, 0.0, 0.0, -1.0, 0.0, 0.0, -1.0, 0.0, 0.0, -1.0, -0.9511, 0.309, 0.0, -0.9511, 0.309, 0.0, -0.9511, 0.309, 0.0, -0.9511, 0.309, 0.0, -0.9511, 0.309, 0.0, -0.9511, 0.309, 0.0, 8.492e-17, 0.0, 1.0, 8.492e-17, 0.0, 1.0, 8.492e-17, 0.0, 1.0, 0.0, 0.0, -1.0, 0.0, 0.0, -1.0, 0.0, 0.0, -1.0, -0.9511, -0.309, 0.0, -0.9511, -0.309, 0.0, -0.9511, -0.309, 0.0, -0.9511, -0.309, 0.0, -0.9511, -0.309, 0.0, -0.9511, -0.309, 0.0, 0.0, 0.0, 1.0, 0.0, 0.0, 1.0, 0.0, 0.0, 1.0, 0.0, 0.0, -1.0, 0.0, 0.0, -1.0, 0.0, 0.0, -1.0, -0.5878, -0.809, 0.0, -0.5878, -0.809, 0.0, -0.5878, -0.809, 0.0, -0.5878, -0.809, 0.0, -0.5878, -0.809, 0.0, -0.5878, -0.809, 0.0, 0.0, 0.0, 1.0, 0.0, 0.0, 1.0, 0.0, 0.0, 1.0, 0.0, 0.0, -1.0, 0.0, 0.0, -1.0, 0.0, 0.0, -1.0, 0.0, -1.0, 0.0, 0.0, -1.0, 0.0, 0.0, -1.0, 0.0, 0.0, -1.0, 0.0, 0.0, -1.0, 0.0, 0.0, -1.0, 0.0, 0.0, 0.0, 1.0, 0.0, 0.0, 1.0, 0.0, 0.0, 1.0])] * 3)])
me_mesh_3 = bpy.data.meshes.new('Mesh_3')
me_mesh_3.from_pydata([(0.1063, -0.07725, 0.0), (0.04061, -0.125, 0.0), (0.0, 0.0, 0.0), (0.04061, -0.125, 0.0), (0.1063, -0.07725, 0.0), (0.1063, -0.07725, 0.0625), (0.04061, -0.125, 0.0625), (0.04061, -0.125, 0.0625), (0.1063, -0.07725, 0.0625), (0.0, 0.0, 0.0625), (0.1314, -8.048e-18, 0.0), (0.1063, -0.07725, 0.0), (0.0, 0.0, 0.0), (0.1063, -0.07725, 0.0), (0.1314, -8.048e-18, 0.0), (0.1314, -8.048e-18, 0.0625), (0.1063, -0.07725, 0.0625), (0.1063, -0.07725, 0.0625), (0.1314, -8.048e-18, 0.0625), (0.0, 0.0, 0.0625), (0.1063, 0.07725, 0.0), (0.1314, -8.048e-18, 0.0), (0.0, 0.0, 0.0), (0.1314, -8.048e-18, 0.0), (0.1063, 0.07725, 0.0), (0.1063, 0.07725, 0.0625), (0.1314, -8.048e-18, 0.0625), (0.1314, -8.048e-18, 0.0625), (0.1063, 0.07725, 0.0625), (0.0, 0.0, 0.0625), (0.04061, 0.125, 0.0), (0.1063, 0.07725, 0.0), (0.0, 0.0, 0.0), (0.1063, 0.07725, 0.0), (0.04061, 0.125, 0.0), (0.04061, 0.125, 0.0625), (0.1063, 0.07725, 0.0625), (0.1063, 0.07725, 0.0625), (0.04061, 0.125, 0.0625), (0.0, 0.0, 0.0625), (-0.04061, 0.125, 0.0), (0.04061, 0.125, 0.0), (0.0, 0.0, 0.0), (0.04061, 0.125, 0.0), (-0.04061, 0.125, 0.0), (-0.04061, 0.125, 0.0625), (0.04061, 0.125, 0.0625), (0.04061, 0.125, 0.0625), (-0.04061, 0.125, 0.0625), (0.0, 0.0, 0.0625), (-0.1063, 0.07725, 0.0), (-0.04061, 0.125, 0.0), (0.0, 0.0, 0.0), (-0.04061, 0.125, 0.0), (-0.1063, 0.07725, 0.0), (-0.1063, 0.07725, 0.0625), (-0.04061, 0.125, 0.0625), (-0.04061, 0.125, 0.0625), (-0.1063, 0.07725, 0.0625), (0.0, 0.0, 0.0625), (-0.1314, 2.414e-17, 0.0), (-0.1063, 0.07725, 0.0), (0.0, 0.0, 0.0), (-0.1063, 0.07725, 0.0), (-0.1314, 2.414e-17, 0.0), (-0.1314, 2.414e-17, 0.0625), (-0.1063, 0.07725, 0.0625), (-0.1063, 0.07725, 0.0625), (-0.1314, 2.414e-17, 0.0625), (0.0, 0.0, 0.0625), (-0.1063, -0.07725, 0.0), (-0.1314, 2.414e-17, 0.0), (0.0, 0.0, 0.0), (-0.1314, 2.414e-17, 0.0), (-0.1063, -0.07725, 0.0), (-0.1063, -0.07725, 0.0625), (-0.1314, 2.414e-17, 0.0625), (-0.1314, 2.414e-17, 0.0625), (-0.1063, -0.07725, 0.0625), (0.0, 0.0, 0.0625), (-0.04061, -0.125, 0.0), (-0.1063, -0.07725, 0.0), (0.0, 0.0, 0.0), (-0.1063, -0.07725, 0.0), (-0.04061, -0.125, 0.0), (-0.04061, -0.125, 0.0625), (-0.1063, -0.07725, 0.0625), (-0.1063, -0.07725, 0.0625), (-0.04061, -0.125, 0.0625), (0.0, 0.0, 0.0625), (0.04061, -0.125, 0.0), (-0.04061, -0.125, 0.0), (0.0, 0.0, 0.0), (-0.04061, -0.125, 0.0), (0.04061, -0.125, 0.0), (0.04061, -0.125, 0.0625), (-0.04061, -0.125, 0.0625), (-0.04061, -0.125, 0.0625), (0.04061, -0.125, 0.0625), (0.0, 0.0, 0.0625)], [], [(0, 1, 2), (3, 4, 5), (3, 5, 6), (7, 8, 9), (10, 11, 12), (13, 14, 15), (13, 15, 16), (17, 18, 19), (20, 21, 22), (23, 24, 25), (23, 25, 26), (27, 28, 29), (30, 31, 32), (33, 34, 35), (33, 35, 36), (37, 38, 39), (40, 41, 42), (43, 44, 45), (43, 45, 46), (47, 48, 49), (50, 51, 52), (53, 54, 55), (53, 55, 56), (57, 58, 59), (60, 61, 62), (63, 64, 65), (63, 65, 66), (67, 68, 69), (70, 71, 72), (73, 74, 75), (73, 75, 76), (77, 78, 79), (80, 81, 82), (83, 84, 85), (83, 85, 86), (87, 88, 89), (90, 91, 92), (93, 94, 95), (93, 95, 96), (97, 98, 99)])
_uv = me_mesh_3.uv_layers.new(name='UVMap')
_uv.uv.foreach_set('vector', [0.3313, 0.5037, 0.3148, 0.5156, 0.3047, 0.4844, 0.02344, 0.625, 0.04374, 0.625, 0.04374, 0.6406, 0.02344, 0.625, 0.04374, 0.6406, 0.02344, 0.6406, 0.768, 0.2188, 0.7844, 0.2307, 0.7578, 0.25, 0.3375, 0.4844, 0.3313, 0.5037, 0.3047, 0.4844, 0.2188, 0.9844, 0.2344, 0.9844, 0.2344, 1.0, 0.2188, 0.9844, 0.2344, 1.0, 0.2188, 1.0, 0.7844, 0.2307, 0.7907, 0.25, 0.7578, 0.25, 0.3313, 0.4651, 0.3375, 0.4844, 0.3047, 0.4844, 0.0, 0.2344, 0.02031, 0.2344, 0.02031, 0.25, 0.0, 0.2344, 0.02031, 0.25, 0.0, 0.25, 0.7907, 0.25, 0.7844, 0.2693, 0.7578, 0.25, 0.3148, 0.4531, 0.3313, 0.4651, 0.3047, 0.4844, 0.02031, 0.2344, 0.04061, 0.2344, 0.04061, 0.25, 0.02031, 0.2344, 0.04061, 0.25, 0.02031, 0.25, 0.7844, 0.2693, 0.768, 0.2812, 0.7578, 0.25, 0.2945, 0.4531, 0.3148, 0.4531, 0.3047, 0.4844, 0.0, 0.9844, 0.01562, 0.9844, 0.01562, 1.0, 0.0, 0.9844, 0.01562, 1.0, 0.0, 1.0, 0.768, 0.2812, 0.7477, 0.2812, 0.7578, 0.25, 0.2781, 0.4651, 0.2945, 0.4531, 0.3047, 0.4844, 0.7563, 0.7344, 0.7766, 0.7344, 0.7766, 0.75, 0.7563, 0.7344, 0.7766, 0.75, 0.7563, 0.75, 0.7477, 0.2812, 0.7312, 0.2693, 0.7578, 0.25, 0.2718, 0.4844, 0.2781, 0.4651, 0.3047, 0.4844, 0.7766, 0.7344, 0.7969, 0.7344, 0.7969, 0.75, 0.7766, 0.7344, 0.7969, 0.75, 0.7766, 0.75, 0.7312, 0.2693, 0.725, 0.25, 0.7578, 0.25, 0.2781, 0.5037, 0.2718, 0.4844, 0.3047, 0.4844, 0.3594, 0.3906, 0.3797, 0.3906, 0.3797, 0.4062, 0.3594, 0.3906, 0.3797, 0.4062, 0.3594, 0.4062, 0.725, 0.25, 0.7312, 0.2307, 0.7578, 0.25, 0.2945, 0.5156, 0.2781, 0.5037, 0.3047, 0.4844, 0.3797, 0.3906, 0.4, 0.3906, 0.4, 0.4062, 0.3797, 0.3906, 0.4, 0.4062, 0.3797, 0.4062, 0.7312, 0.2307, 0.7477, 0.2188, 0.7578, 0.25, 0.3148, 0.5156, 0.2945, 0.5156, 0.3047, 0.4844, 0.003131, 0.625, 0.02344, 0.625, 0.02344, 0.6406, 0.003131, 0.625, 0.02344, 0.6406, 0.003131, 0.6406, 0.7477, 0.2188, 0.768, 0.2188, 0.7578, 0.25])
me_mesh_3.materials.append(mat_material_0)
me_mesh_3.update()
me_mesh_3.normals_split_custom_set([tuple(v) for v in zip(*[iter([0.0, 0.0, -1.0, 0.0, 0.0, -1.0, 0.0, 0.0, -1.0, 0.5878, -0.809, 0.0, 0.5878, -0.809, 0.0, 0.5878, -0.809, 0.0, 0.5878, -0.809, 0.0, 0.5878, -0.809, 0.0, 0.5878, -0.809, 0.0, 0.0, 0.0, 1.0, 0.0, 0.0, 1.0, 0.0, 0.0, 1.0, 0.0, 0.0, -1.0, 0.0, 0.0, -1.0, 0.0, 0.0, -1.0, 0.9511, -0.309, 0.0, 0.9511, -0.309, 0.0, 0.9511, -0.309, 0.0, 0.9511, -0.309, 0.0, 0.9511, -0.309, 0.0, 0.9511, -0.309, 0.0, -9.908e-17, 0.0, 1.0, -9.908e-17, 0.0, 1.0, -9.908e-17, 0.0, 1.0, 0.0, 0.0, -1.0, 0.0, 0.0, -1.0, 0.0, 0.0, -1.0, 0.9511, 0.309, 0.0, 0.9511, 0.309, 0.0, 0.9511, 0.309, 0.0, 0.9511, 0.309, 0.0, 0.9511, 0.309, 0.0, 0.9511, 0.309, 0.0, 0.0, 0.0, 1.0, 0.0, 0.0, 1.0, 0.0, 0.0, 1.0, 0.0, 0.0, -1.0, 0.0, 0.0, -1.0, 0.0, 0.0, -1.0, 0.5878, 0.809, 0.0, 0.5878, 0.809, 0.0, 0.5878, 0.809, 0.0, 0.5878, 0.809, 0.0, 0.5878, 0.809, 0.0, 0.5878, 0.809, 0.0, 0.0, 0.0, 1.0, 0.0, 0.0, 1.0, 0.0, 0.0, 1.0, 0.0, 0.0, -1.0, 0.0, 0.0, -1.0, 0.0, 0.0, -1.0, 0.0, 1.0, 0.0, 0.0, 1.0, 0.0, 0.0, 1.0, 0.0, 0.0, 1.0, 0.0, 0.0, 1.0, 0.0, 0.0, 1.0, 0.0, 0.0, 0.0, 1.0, 0.0, 0.0, 1.0, 0.0, 0.0, 1.0, 0.0, 0.0, -1.0, 0.0, 0.0, -1.0, 0.0, 0.0, -1.0, -0.5878, 0.809, 0.0, -0.5878, 0.809, 0.0, -0.5878, 0.809, 0.0, -0.5878, 0.809, 0.0, -0.5878, 0.809, 0.0, -0.5878, 0.809, 0.0, 0.0, 0.0, 1.0, 0.0, 0.0, 1.0, 0.0, 0.0, 1.0, 0.0, 0.0, -1.0, 0.0, 0.0, -1.0, 0.0, 0.0, -1.0, -0.9511, 0.309, 0.0, -0.9511, 0.309, 0.0, -0.9511, 0.309, 0.0, -0.9511, 0.309, 0.0, -0.9511, 0.309, 0.0, -0.9511, 0.309, 0.0, 2.972e-16, 0.0, 1.0, 2.972e-16, 0.0, 1.0, 2.972e-16, 0.0, 1.0, 0.0, 0.0, -1.0, 0.0, 0.0, -1.0, 0.0, 0.0, -1.0, -0.9511, -0.309, 0.0, -0.9511, -0.309, 0.0, -0.9511, -0.309, 0.0, -0.9511, -0.309, 0.0, -0.9511, -0.309, 0.0, -0.9511, -0.309, 0.0, 0.0, 0.0, 1.0, 0.0, 0.0, 1.0, 0.0, 0.0, 1.0, 0.0, 0.0, -1.0, 0.0, 0.0, -1.0, 0.0, 0.0, -1.0, -0.5878, -0.809, 0.0, -0.5878, -0.809, 0.0, -0.5878, -0.809, 0.0, -0.5878, -0.809, 0.0, -0.5878, -0.809, 0.0, -0.5878, -0.809, 0.0, 0.0, 0.0, 1.0, 0.0, 0.0, 1.0, 0.0, 0.0, 1.0, 0.0, 0.0, -1.0, 0.0, 0.0, -1.0, 0.0, 0.0, -1.0, 0.0, -1.0, 0.0, 0.0, -1.0, 0.0, 0.0, -1.0, 0.0, 0.0, -1.0, 0.0, 0.0, -1.0, 0.0, 0.0, -1.0, 0.0, 0.0, 0.0, 1.0, 0.0, 0.0, 1.0, 0.0, 0.0, 1.0])] * 3)])
me_mesh_4 = bpy.data.meshes.new('Mesh_4')
me_mesh_4.from_pydata([(0.07585, -0.05794, 0.01875), (0.02897, -0.09375, 0.01875), (0.0, 0.0, 0.01875), (0.02897, -0.09375, 0.01875), (0.07585, -0.05794, 0.01875), (0.07585, -0.05794, 0.04375), (0.02897, -0.09375, 0.04375), (0.02897, -0.09375, 0.04375), (0.07585, -0.05794, 0.04375), (0.0, 0.0, 0.04375), (0.09375, -6.036e-18, 0.01875), (0.07585, -0.05794, 0.01875), (0.0, 0.0, 0.01875), (0.07585, -0.05794, 0.01875), (0.09375, -6.036e-18, 0.01875), (0.09375, -6.036e-18, 0.04375), (0.07585, -0.05794, 0.04375), (0.07585, -0.05794, 0.04375), (0.09375, -6.036e-18, 0.04375), (0.0, 0.0, 0.04375), (0.07585, 0.05794, 0.01875), (0.09375, -6.036e-18, 0.01875), (0.0, 0.0, 0.01875), (0.09375, -6.036e-18, 0.01875), (0.07585, 0.05794, 0.01875), (0.07585, 0.05794, 0.04375), (0.09375, -6.036e-18, 0.04375), (0.09375, -6.036e-18, 0.04375), (0.07585, 0.05794, 0.04375), (0.0, 0.0, 0.04375), (0.02897, 0.09375, 0.01875), (0.07585, 0.05794, 0.01875), (0.0, 0.0, 0.01875), (0.07585, 0.05794, 0.01875), (0.02897, 0.09375, 0.01875), (0.02897, 0.09375, 0.04375), (0.07585, 0.05794, 0.04375), (0.07585, 0.05794, 0.04375), (0.02897, 0.09375, 0.04375), (0.0, 0.0, 0.04375), (-0.02897, 0.09375, 0.01875), (0.02897, 0.09375, 0.01875), (0.0, 0.0, 0.01875), (0.02897, 0.09375, 0.01875), (-0.02897, 0.09375, 0.01875), (-0.02897, 0.09375, 0.04375), (0.02897, 0.09375, 0.04375), (0.02897, 0.09375, 0.04375), (-0.02897, 0.09375, 0.04375), (0.0, 0.0, 0.04375), (-0.07585, 0.05794, 0.01875), (-0.02897, 0.09375, 0.01875), (0.0, 0.0, 0.01875), (-0.02897, 0.09375, 0.01875), (-0.07585, 0.05794, 0.01875), (-0.07585, 0.05794, 0.04375), (-0.02897, 0.09375, 0.04375), (-0.02897, 0.09375, 0.04375), (-0.07585, 0.05794, 0.04375), (0.0, 0.0, 0.04375), (-0.09375, 1.811e-17, 0.01875), (-0.07585, 0.05794, 0.01875), (0.0, 0.0, 0.01875), (-0.07585, 0.05794, 0.01875), (-0.09375, 1.811e-17, 0.01875), (-0.09375, 1.811e-17, 0.04375), (-0.07585, 0.05794, 0.04375), (-0.07585, 0.05794, 0.04375), (-0.09375, 1.811e-17, 0.04375), (0.0, 0.0, 0.04375), (-0.07585, -0.05794, 0.01875), (-0.09375, 1.811e-17, 0.01875), (0.0, 0.0, 0.01875), (-0.09375, 1.811e-17, 0.01875), (-0.07585, -0.05794, 0.01875), (-0.07585, -0.05794, 0.04375), (-0.09375, 1.811e-17, 0.04375), (-0.09375, 1.811e-17, 0.04375), (-0.07585, -0.05794, 0.04375), (0.0, 0.0, 0.04375), (-0.02897, -0.09375, 0.01875), (-0.07585, -0.05794, 0.01875), (0.0, 0.0, 0.01875), (-0.07585, -0.05794, 0.01875), (-0.02897, -0.09375, 0.01875), (-0.02897, -0.09375, 0.04375), (-0.07585, -0.05794, 0.04375), (-0.07585, -0.05794, 0.04375), (-0.02897, -0.09375, 0.04375), (0.0, 0.0, 0.04375), (0.02897, -0.09375, 0.01875), (-0.02897, -0.09375, 0.01875), (0.0, 0.0, 0.01875), (-0.02897, -0.09375, 0.01875), (0.02897, -0.09375, 0.01875), (0.02897, -0.09375, 0.04375), (-0.02897, -0.09375, 0.04375), (-0.02897, -0.09375, 0.04375), (0.02897, -0.09375, 0.04375), (0.0, 0.0, 0.04375)], [], [(0, 1, 2), (3, 4, 5), (3, 5, 6), (7, 8, 9), (10, 11, 12), (13, 14, 15), (13, 15, 16), (17, 18, 19), (20, 21, 22), (23, 24, 25), (23, 25, 26), (27, 28, 29), (30, 31, 32), (33, 34, 35), (33, 35, 36), (37, 38, 39), (40, 41, 42), (43, 44, 45), (43, 45, 46), (47, 48, 49), (50, 51, 52), (53, 54, 55), (53, 55, 56), (57, 58, 59), (60, 61, 62), (63, 64, 65), (63, 65, 66), (67, 68, 69), (70, 71, 72), (73, 74, 75), (73, 75, 76), (77, 78, 79), (80, 81, 82), (83, 84, 85), (83, 85, 86), (87, 88, 89), (90, 91, 92), (93, 94, 95), (93, 95, 96), (97, 98, 99)])
me_mesh_4.polygons.foreach_set('use_smooth', [0, 0, 0, 0, 0, 0, 0, 0, 0, 0, 0, 0, 0, 1, 0, 0, 0, 0, 0, 0, 0, 0, 0, 0, 0, 0, 0, 0, 0, 0, 0, 0, 0, 1, 0, 0, 0, 0, 0, 0])
_uv = me_mesh_4.uv_layers.new(name='UVMap')
_uv.uv.foreach_set('vector', [0.4018, 0.3035, 0.3901, 0.3125, 0.3828, 0.2891, 0.7518, 0.4937, 0.7666, 0.4937, 0.7666, 0.5, 0.7518, 0.4937, 0.7666, 0.5, 0.7518, 0.5, 0.7651, 0.3281, 0.7768, 0.3371, 0.7578, 0.3516, 0.4062, 0.2891, 0.4018, 0.3035, 0.3828, 0.2891, 0.7666, 0.4937, 0.7817, 0.4937, 0.7817, 0.5, 0.7666, 0.4937, 0.7817, 0.5, 0.7666, 0.5, 0.7768, 0.3371, 0.7812, 0.3516, 0.7578, 0.3516, 0.4018, 0.2746, 0.4062, 0.2891, 0.3828, 0.2891, 0.7817, 0.4937, 0.7969, 0.4937, 0.7969, 0.5, 0.7817, 0.4937, 0.7969, 0.5, 0.7817, 0.5, 0.7812, 0.3516, 0.7768, 0.366, 0.7578, 0.3516, 0.3901, 0.2656, 0.4018, 0.2746, 0.3828, 0.2891, 0.0, 0.5625, 0.01562, 0.5625, 0.01562, 0.5781, 0.0, 0.5625, 0.01562, 0.5781, 0.0, 0.5781, 0.7768, 0.366, 0.7651, 0.375, 0.7578, 0.3516, 0.3756, 0.2656, 0.3901, 0.2656, 0.3828, 0.2891, 0.0, 0.75, 0.01562, 0.75, 0.01562, 0.7656, 0.0, 0.75, 0.01562, 0.7656, 0.0, 0.7656, 0.7651, 0.375, 0.7506, 0.375, 0.7578, 0.3516, 0.3639, 0.2746, 0.3756, 0.2656, 0.3828, 0.2891, 0.0, 0.5938, 0.01562, 0.5938, 0.01562, 0.6094, 0.0, 0.5938, 0.01562, 0.6094, 0.0, 0.6094, 0.7506, 0.375, 0.7389, 0.366, 0.7578, 0.3516, 0.3594, 0.2891, 0.3639, 0.2746, 0.3828, 0.2891, 0.3594, 0.2437, 0.3745, 0.2437, 0.3745, 0.25, 0.3594, 0.2437, 0.3745, 0.25, 0.3594, 0.25, 0.7389, 0.366, 0.7344, 0.3516, 0.7578, 0.3516, 0.3639, 0.3035, 0.3594, 0.2891, 0.3828, 0.2891, 0.3745, 0.2437, 0.3897, 0.2437, 0.3897, 0.25, 0.3745, 0.2437, 0.3897, 0.25, 0.3745, 0.25, 0.7344, 0.3516, 0.7389, 0.3371, 0.7578, 0.3516, 0.3756, 0.3125, 0.3639, 0.3035, 0.3828, 0.2891, 0.3897, 0.2437, 0.4044, 0.2437, 0.4044, 0.25, 0.3897, 0.2437, 0.4044, 0.25, 0.3897, 0.25, 0.7389, 0.3371, 0.7506, 0.3281, 0.7578, 0.3516, 0.3901, 0.3125, 0.3756, 0.3125, 0.3828, 0.2891, 0.3594, 0.9844, 0.375, 0.9844, 0.375, 1.0, 0.3594, 0.9844, 0.375, 1.0, 0.3594, 1.0, 0.7506, 0.3281, 0.7651, 0.3281, 0.7578, 0.3516])
me_mesh_4.materials.append(mat_material_0)
me_mesh_4.update()
me_mesh_4.normals_split_custom_set([tuple(v) for v in zip(*[iter([-4.286e-08, 0.0, -1.0, -4.286e-08, 0.0, -1.0, -4.286e-08, 0.0, -1.0, 0.6071, -0.7947, 0.0, 0.6071, -0.7947, 0.0, 0.6071, -0.7947, 0.0, 0.6071, -0.7947, 0.0, 0.6071, -0.7947, 0.0, 0.6071, -0.7947, 0.0, 0.0, 0.0, 1.0, 0.0, 0.0, 1.0, 0.0, 0.0, 1.0, 0.0, 0.0, -1.0, 0.0, 0.0, -1.0, 0.0, 0.0, -1.0, 0.9554, -0.2952, 0.0, 0.9554, -0.2952, 0.0, 0.9554, -0.2952, 0.0, 0.9554, -0.2952, 0.0, 0.9554, -0.2952, 0.0, 0.9554, -0.2952, 0.0, -9.723e-17, 0.0, 1.0, -9.723e-17, 0.0, 1.0, -9.723e-17, 0.0, 1.0, -4.167e-17, 0.0, -1.0, -4.167e-17, 0.0, -1.0, -4.167e-17, 0.0, -1.0, 0.9554, 0.2952, 0.0, 0.9554, 0.2952, 0.0, 0.9554, 0.2952, 0.0, 0.9554, 0.2952, 0.0, 0.9554, 0.2952, 0.0, 0.9554, 0.2952, 0.0, 0.0, 0.0, 1.0, 0.0, 0.0, 1.0, 0.0, 0.0, 1.0, -4.286e-08, 0.0, -1.0, -4.286e-08, 0.0, -1.0, -4.286e-08, 0.0, -1.0, 0.6071, 0.7947, 0.0, 0.6071, 0.7947, 0.0, 0.6071, 0.7947, 0.0, 0.6071, 0.7947, 0.0, 0.6071, 0.7947, 0.0, 0.6071, 0.7947, 0.0, 0.0, 0.0, 1.0, 0.0, 0.0, 1.0, 0.0, 0.0, 1.0, 0.0, 0.0, -1.0, 0.0, 0.0, -1.0, 0.0, 0.0, -1.0, 0.0, 1.0, 0.0, 0.0, 1.0, 0.0, 0.0, 1.0, 0.0, 0.0, 1.0, 0.0, 0.0, 1.0, 0.0, 0.0, 1.0, 0.0, 0.0, 0.0, 1.0, 0.0, 0.0, 1.0, 0.0, 0.0, 1.0, 4.286e-08, 0.0, -1.0, 4.286e-08, 0.0, -1.0, 4.286e-08, 0.0, -1.0, -0.6071, 0.7947, 0.0, -0.6071, 0.7947, 0.0, -0.6071, 0.7947, 0.0, -0.6071, 0.7947, 0.0, -0.6071, 0.7947, 0.0, -0.6071, 0.7947, 0.0, 0.0, 0.0, 1.0, 0.0, 0.0, 1.0, 0.0, 0.0, 1.0, 0.0, 0.0, -1.0, 0.0, 0.0, -1.0, 0.0, 0.0, -1.0, -0.9554, 0.2952, 0.0, -0.9554, 0.2952, 0.0, -0.9554, 0.2952, 0.0, -0.9554, 0.2952, 0.0, -0.9554, 0.2952, 0.0, -0.9554, 0.2952, 0.0, 2.917e-16, 0.0, 1.0, 2.917e-16, 0.0, 1.0, 2.917e-16, 0.0, 1.0, 1.25e-16, 0.0, -1.0, 1.25e-16, 0.0, -1.0, 1.25e-16, 0.0, -1.0, -0.9554, -0.2952, 0.0, -0.9554, -0.2952, 0.0, -0.9554, -0.2952, 0.0, -0.9554, -0.2952, 0.0, -0.9554, -0.2952, 0.0, -0.9554, -0.2952, 0.0, 0.0, 0.0, 1.0, 0.0, 0.0, 1.0, 0.0, 0.0, 1.0, 4.286e-08, 0.0, -1.0, 4.286e-08, 0.0, -1.0, 4.286e-08, 0.0, -1.0, -0.6071, -0.7947, 0.0, -0.6071, -0.7947, 0.0, -0.6071, -0.7947, 0.0, -0.6071, -0.7947, 0.0, -0.6071, -0.7947, 0.0, -0.6071, -0.7947, 0.0, 0.0, 0.0, 1.0, 0.0, 0.0, 1.0, 0.0, 0.0, 1.0, 0.0, 0.0, -1.0, 0.0, 0.0, -1.0, 0.0, 0.0, -1.0, 0.0, -1.0, 0.0, 0.0, -1.0, 0.0, 0.0, -1.0, 0.0, 0.0, -1.0, 0.0, 0.0, -1.0, 0.0, 0.0, -1.0, 0.0, 0.0, 0.0, 1.0, 0.0, 0.0, 1.0, 0.0, 0.0, 1.0])] * 3)])
me_cube_001 = bpy.data.meshes.new('Cube.001')
me_cube_001.from_pydata([(-0.9, -1.0, -1.0), (-0.9, -1.0, 1.0), (-0.9, 1.0, -1.0), (-0.9, 1.0, 1.0), (1.0, -1.0, -1.0), (1.0, -1.0, 1.0), (1.0, 1.0, -1.0), (1.0, 1.0, 1.0), (-1.1, -1.0, 10.0), (-0.9, -1.0, 10.0), (-1.1, 1.0, 10.0), (-0.9, 1.0, 10.0), (-1.1, -1.0, 1.0), (-0.9, -1.0, 1.0), (-1.1, 1.0, 1.0), (-0.9, 1.0, 1.0), (-0.9, 1.0, -1.0), (-0.9, 1.0, 1.0), (-1.1, 1.0, -1.0), (-1.1, 1.0, 1.0), (-0.9, 5.0, -1.0), (-0.9, 5.0, 1.0), (-1.1, 5.0, -1.0), (-1.1, 5.0, 1.0)], [], [(1, 2, 0), (3, 6, 2), (7, 4, 6), (5, 0, 4), (6, 0, 2), (3, 5, 7), (9, 10, 8), (11, 14, 10), (15, 12, 14), (13, 8, 12), (14, 8, 10), (11, 13, 15), (17, 18, 16), (19, 22, 18), (23, 20, 22), (21, 16, 20), (22, 16, 18), (19, 21, 23), (1, 3, 2), (7, 5, 4), (5, 1, 0), (6, 4, 0), (3, 1, 5), (9, 11, 10), (13, 9, 8), (14, 12, 8), (11, 9, 13), (17, 19, 18), (19, 23, 22), (21, 17, 16), (22, 20, 16), (19, 17, 21), (3, 7, 6), (15, 13, 12), (23, 21, 20), (11, 15, 14)])
_uv = me_cube_001.uv_layers.new(name='UVMap')
_uv.uv.foreach_set('vector', [0.875, 0.25, 0.75, 0.125, 0.875, 0.125, 1.0, 0.25, 0.0, 0.0, 1.0, 0.0, 0.375, 0.875, 0.25, 0.75, 0.375, 0.75, 1.0, 0.75, 0.0, 0.5, 1.0, 0.5, 1.0, 0.125, 0.0, 0.375, 0.0, 0.125, 0.0, 1.0, 1.0, 0.75, 1.0, 1.0, 0.0, 1.0, 0.125, 0.875, 0.125, 1.0, 0.25, 1.0, 0.375, 0.75, 0.375, 1.0, 1.0, 0.0, 0.875, 0.125, 0.875, 0.0, 0.125, 0.75, 0.0, 1.0, 0.0, 0.75, 0.375, 0.75, 0.5, 1.0, 0.375, 1.0, 0.25, 1.0, 0.125, 0.75, 0.25, 0.75, 0.75, 0.375, 0.625, 0.25, 0.75, 0.25, 0.625, 0.875, 0.75, 0.5, 0.75, 0.875, 0.625, 0.75, 0.5, 0.625, 0.625, 0.625, 0.5, 0.5, 0.375, 0.875, 0.375, 0.5, 0.25, 0.375, 0.375, 0.875, 0.25, 0.875, 0.625, 0.875, 0.5, 0.5, 0.625, 0.5, 0.875, 0.25, 0.75, 0.25, 0.75, 0.125, 0.375, 0.875, 0.25, 0.875, 0.25, 0.75, 1.0, 0.75, 0.0, 0.75, 0.0, 0.5, 1.0, 0.125, 1.0, 0.375, 0.0, 0.375, 0.0, 1.0, 0.0, 0.75, 1.0, 0.75, 0.0, 1.0, 0.0, 0.875, 0.125, 0.875, 0.125, 0.75, 0.125, 1.0, 0.0, 1.0, 0.375, 0.75, 0.5, 0.75, 0.5, 1.0, 0.25, 1.0, 0.125, 1.0, 0.125, 0.75, 0.75, 0.375, 0.625, 0.375, 0.625, 0.25, 0.625, 0.875, 0.625, 0.5, 0.75, 0.5, 0.5, 0.5, 0.5, 0.875, 0.375, 0.875, 0.25, 0.375, 0.375, 0.375, 0.375, 0.875, 0.625, 0.875, 0.5, 0.875, 0.5, 0.5, 1.0, 0.25, 0.0, 0.25, 0.0, 0.0, 1.0, 0.0, 1.0, 0.125, 0.875, 0.125, 0.625, 0.75, 0.5, 0.75, 0.5, 0.625, 0.25, 1.0, 0.25, 0.75, 0.375, 0.75])
me_cube_001.materials.append(mat_material_001)
me_cube_001.update()
me_004 = bpy.data.meshes.new('立方体.004')
me_004.from_pydata([(-1.0, -1.0, -1.0), (-1.0, -1.0, 1.0), (-1.0, 1.0, -1.0), (-1.0, 1.0, 1.0), (1.0, -1.0, -1.0), (1.0, -1.0, 1.0), (1.0, 1.0, -1.0), (1.0, 1.0, 1.0), (-1.0, 5.0, 1.0), (-1.0, 5.0, -1.0), (1.0, 5.0, -1.0), (1.0, 5.0, 1.0), (-1.0, -1.0, 5.0), (-1.0, 1.0, 5.0), (1.0, 1.0, 5.0), (1.0, -1.0, 5.0), (5.0, 1.0, 1.0), (5.0, 1.0, -1.0), (5.0, -1.0, -1.0), (5.0, -1.0, 1.0)], [], [(0, 1, 3, 2), (3, 7, 11, 8), (5, 4, 18, 19), (4, 5, 1, 0), (2, 6, 4, 0), (1, 5, 15, 12), (9, 8, 11, 10), (2, 3, 8, 9), (7, 6, 10, 11), (6, 2, 9, 10), (14, 13, 12, 15), (7, 3, 13, 14), (5, 7, 14, 15), (3, 1, 12, 13), (17, 16, 19, 18), (4, 6, 17, 18), (7, 5, 19, 16), (6, 7, 16, 17)])
_uv = me_004.uv_layers.new(name='UVマップ')
_uv.uv.foreach_set('vector', [0.2246, 0.5681, 0.3864, 0.5681, 0.3864, 0.7315, 0.2246, 0.7315, 0.003906, 0.003906, 0.1657, 0.003906, 0.1657, 0.3307, 0.003906, 0.3307, 0.003906, 0.339, 0.1657, 0.339, 0.1657, 0.6659, 0.003906, 0.6659, 0.2246, 0.5681, 0.3864, 0.5681, 0.3864, 0.7315, 0.2246, 0.7315, 0.2246, 0.5681, 0.3864, 0.5681, 0.3864, 0.7315, 0.2246, 0.7315, 0.003906, 0.6693, 0.1657, 0.6693, 0.1657, 0.9961, 0.003906, 0.9961, 0.2246, 0.1673, 0.2246, 0.003906, 0.3864, 0.003906, 0.3864, 0.1673, 0.003906, 0.003906, 0.1657, 0.003906, 0.1657, 0.3307, 0.003906, 0.3307, 0.003906, 0.003906, 0.1657, 0.003906, 0.1657, 0.3307, 0.003906, 0.3307, 0.003906, 0.003906, 0.1657, 0.003906, 0.1657, 0.3307, 0.003906, 0.3307, 0.2246, 0.9899, 0.2246, 0.8264, 0.3864, 0.8264, 0.3864, 0.9899, 0.003906, 0.6693, 0.1657, 0.6693, 0.1657, 0.9961, 0.003906, 0.9961, 0.003906, 0.6693, 0.1657, 0.6693, 0.1657, 0.9961, 0.003906, 0.9961, 0.003906, 0.6693, 0.1657, 0.6693, 0.1657, 0.9961, 0.003906, 0.9961, 0.2246, 0.5025, 0.2246, 0.339, 0.3864, 0.339, 0.3864, 0.5025, 0.003906, 0.339, 0.1657, 0.339, 0.1657, 0.6659, 0.003906, 0.6659, 0.003906, 0.339, 0.1657, 0.339, 0.1657, 0.6659, 0.003906, 0.6659, 0.003906, 0.339, 0.1657, 0.339, 0.1657, 0.6659, 0.003906, 0.6659])
me_004.materials.append(mat_x)
me_004.update()

# ---- objects
ob_node_5 = bpy.data.objects.new('Node_5', None)
ob_sphere = bpy.data.objects.new('sphere', me_mesh_0)
ob_sphere_001 = bpy.data.objects.new('sphere.001', me_mesh_1)
ob_cylinder = bpy.data.objects.new('cylinder', me_mesh_2)
ob_cylinder_001 = bpy.data.objects.new('cylinder.001', me_mesh_3)
ob_cylinder_002 = bpy.data.objects.new('cylinder.002', me_mesh_4)
ob_camera = bpy.data.objects.new('Camera', cam_camera)
ob_cube = bpy.data.objects.new('Cube', me_cube_001)
ob_x = bpy.data.objects.new('立方体', me_004)

# ---- transforms, parenting, visibility, modifiers, constraints
ob_node_5.location = (0.0, 0.0, 0.0)
ob_node_5.rotation_mode = 'QUATERNION'
ob_node_5.rotation_quaternion = (1.0, 0.0, 0.0, 0.0)
ob_node_5.empty_display_size = 0.001
ob_sphere.parent = ob_node_5
ob_sphere.location = (0.0, 0.0, 0.0)
ob_sphere.rotation_mode = 'QUATERNION'
ob_sphere.rotation_quaternion = (1.0, 0.0, 0.0, 0.0)
ob_sphere_001.parent = ob_node_5
ob_sphere_001.location = (0.0, 0.0, 0.0)
ob_sphere_001.rotation_mode = 'QUATERNION'
ob_sphere_001.rotation_quaternion = (1.0, 0.0, 0.0, 0.0)
ob_cylinder.parent = ob_node_5
ob_cylinder.location = (0.0, 0.0, -0.03125)
ob_cylinder.rotation_mode = 'QUATERNION'
ob_cylinder.rotation_quaternion = (1.0, 0.0, 0.0, 0.0)
ob_cylinder_001.parent = ob_node_5
ob_cylinder_001.location = (0.0, -0.4375, 0.0)
ob_cylinder_001.rotation_mode = 'QUATERNION'
ob_cylinder_001.rotation_quaternion = (0.7071, 0.7071, 0.0, 0.0)
ob_cylinder_002.parent = ob_node_5
ob_cylinder_002.location = (0.0, -0.4812, 0.0)
ob_cylinder_002.rotation_mode = 'QUATERNION'
ob_cylinder_002.rotation_quaternion = (0.7071, 0.7071, 0.0, 0.0)
ob_camera.location = (7.359, -6.926, 4.958)
ob_camera.rotation_euler = (1.109, 0.0, 0.8149)
ob_camera.lock_rotations_4d = False
ob_camera.empty_display_type = 'ARROWS'
ob_camera.color = (0.0, 0.0, 0.0, 0.0)
ob_camera.display_type = 'WIRE'
ob_camera.lineart.crease_threshold = 0.0
ob_cube.location = (2.0, 0.0, 0.0)
ob_cube.scale = (2.0, 0.2, 0.2)
ob_x.location = (0.0, 0.0, 0.0)

# ---- collection membership
scene.collection.objects.link(ob_node_5)
scene.collection.objects.link(ob_sphere)
scene.collection.objects.link(ob_sphere_001)
scene.collection.objects.link(ob_cylinder)
scene.collection.objects.link(ob_cylinder_001)
scene.collection.objects.link(ob_cylinder_002)
col_collection.objects.link(ob_camera)
col_collection.objects.link(ob_cube)
col_collection.objects.link(ob_x)

# ---- scene / render settings (as saved in the file)
scene.camera = ob_camera
scene.frame_start = 1; scene.frame_end = 250; scene.frame_set(1)
scene.render.engine = 'BLENDER_EEVEE_NEXT'
scene.cycles.sampling_pattern = 'TABULATED_SOBOL'
scene.eevee.ray_tracing_options.trace_max_roughness = 0.0
bpy.context.view_layer.update()

# ---- added for rendering (the .blend has no usable light): sun
light_auto_sun = bpy.data.lights.new('AutoSun', 'SUN')
light_auto_sun.energy = 3.0
light_auto_sun.angle = 0.0523599
ob_auto_sun = bpy.data.objects.new('AutoSun', light_auto_sun)
scene.collection.objects.link(ob_auto_sun)
ob_auto_sun.rotation_euler = (0.872665, 0.174533, 0.523599)
bpy.context.view_layer.update()
